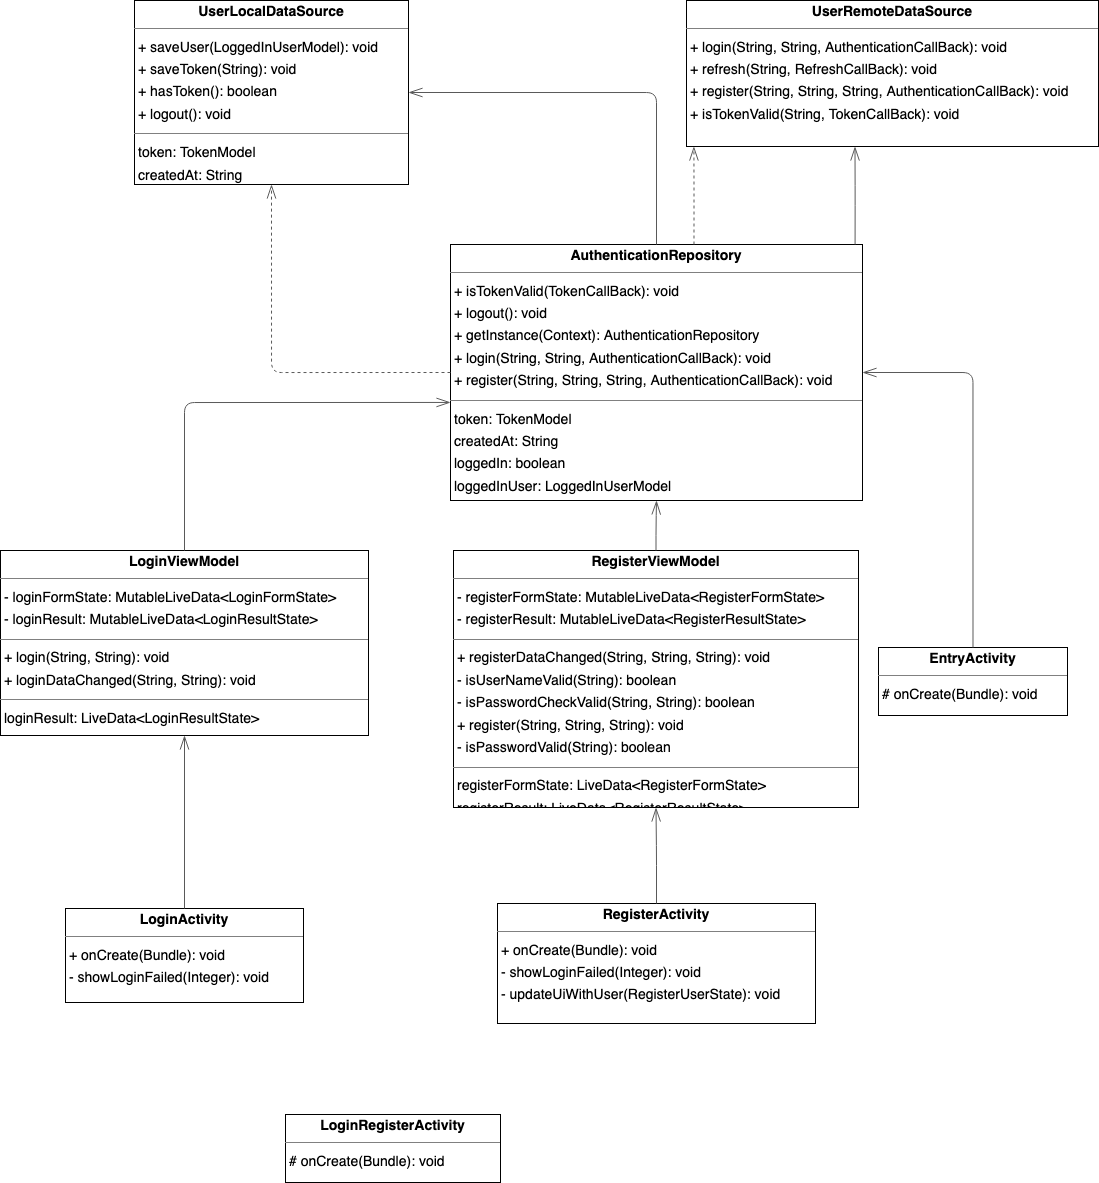

The diagram above was exported from draw.io. Its source (the exported page's mxGraphModel, read from the mxfile embedded in the PNG):
<mxGraphModel dx="1735" dy="1049" grid="1" gridSize="10" guides="1" tooltips="1" connect="1" arrows="1" fold="1" page="0" pageScale="1" pageWidth="827" pageHeight="1169" background="none" math="0" shadow="0">
  <root>
    <mxCell id="0" />
    <mxCell id="1" parent="0" />
    <mxCell id="node1" value="&lt;p style=&quot;margin:0px;margin-top:4px;text-align:center;&quot;&gt;&lt;b&gt;AuthenticationRepository&lt;/b&gt;&lt;/p&gt;&lt;hr size=&quot;1&quot;/&gt;&lt;p style=&quot;margin:0 0 0 4px;line-height:1.6;&quot;&gt;+ isTokenValid(TokenCallBack): void&lt;br/&gt;+ logout(): void&lt;br/&gt;+ getInstance(Context): AuthenticationRepository&lt;br/&gt;+ login(String, String, AuthenticationCallBack): void&lt;br/&gt;+ register(String, String, String, AuthenticationCallBack): void&lt;/p&gt;&lt;hr size=&quot;1&quot;/&gt;&lt;p style=&quot;margin:0 0 0 4px;line-height:1.6;&quot;&gt; token: TokenModel&lt;br/&gt; createdAt: String&lt;br/&gt; loggedIn: boolean&lt;br/&gt; loggedInUser: LoggedInUserModel&lt;/p&gt;" style="verticalAlign=top;align=left;overflow=fill;fontSize=14;fontFamily=Helvetica;html=1;rounded=0;shadow=0;comic=0;labelBackgroundColor=none;strokeWidth=1;" parent="1" vertex="1">
      <mxGeometry x="255" y="230" width="412" height="256" as="geometry" />
    </mxCell>
    <mxCell id="node3" value="&lt;p style=&quot;margin:0px;margin-top:4px;text-align:center;&quot;&gt;&lt;b&gt;EntryActivity&lt;/b&gt;&lt;/p&gt;&lt;hr size=&quot;1&quot;/&gt;&lt;p style=&quot;margin:0 0 0 4px;line-height:1.6;&quot;&gt;# onCreate(Bundle): void&lt;/p&gt;" style="verticalAlign=top;align=left;overflow=fill;fontSize=14;fontFamily=Helvetica;html=1;rounded=0;shadow=0;comic=0;labelBackgroundColor=none;strokeWidth=1;" parent="1" vertex="1">
      <mxGeometry x="683" y="633" width="189" height="68" as="geometry" />
    </mxCell>
    <mxCell id="node6" value="&lt;p style=&quot;margin:0px;margin-top:4px;text-align:center;&quot;&gt;&lt;b&gt;LoginActivity&lt;/b&gt;&lt;/p&gt;&lt;hr size=&quot;1&quot;/&gt;&lt;p style=&quot;margin:0 0 0 4px;line-height:1.6;&quot;&gt;+ onCreate(Bundle): void&lt;br/&gt;- showLoginFailed(Integer): void&lt;/p&gt;" style="verticalAlign=top;align=left;overflow=fill;fontSize=14;fontFamily=Helvetica;html=1;rounded=0;shadow=0;comic=0;labelBackgroundColor=none;strokeWidth=1;" parent="1" vertex="1">
      <mxGeometry x="-130" y="894" width="238" height="94" as="geometry" />
    </mxCell>
    <mxCell id="node2" value="&lt;p style=&quot;margin:0px;margin-top:4px;text-align:center;&quot;&gt;&lt;b&gt;LoginRegisterActivity&lt;/b&gt;&lt;/p&gt;&lt;hr size=&quot;1&quot;/&gt;&lt;p style=&quot;margin:0 0 0 4px;line-height:1.6;&quot;&gt;# onCreate(Bundle): void&lt;/p&gt;" style="verticalAlign=top;align=left;overflow=fill;fontSize=14;fontFamily=Helvetica;html=1;rounded=0;shadow=0;comic=0;labelBackgroundColor=none;strokeWidth=1;" parent="1" vertex="1">
      <mxGeometry x="90" y="1100" width="215" height="68" as="geometry" />
    </mxCell>
    <mxCell id="node0" value="&lt;p style=&quot;margin:0px;margin-top:4px;text-align:center;&quot;&gt;&lt;b&gt;LoginViewModel&lt;/b&gt;&lt;/p&gt;&lt;hr size=&quot;1&quot;/&gt;&lt;p style=&quot;margin:0 0 0 4px;line-height:1.6;&quot;&gt;- loginFormState: MutableLiveData&amp;lt;LoginFormState&amp;gt;&lt;br/&gt;- loginResult: MutableLiveData&amp;lt;LoginResultState&amp;gt;&lt;/p&gt;&lt;hr size=&quot;1&quot;/&gt;&lt;p style=&quot;margin:0 0 0 4px;line-height:1.6;&quot;&gt;+ login(String, String): void&lt;br/&gt;+ loginDataChanged(String, String): void&lt;/p&gt;&lt;hr size=&quot;1&quot;/&gt;&lt;p style=&quot;margin:0 0 0 4px;line-height:1.6;&quot;&gt; loginResult: LiveData&amp;lt;LoginResultState&amp;gt;&lt;br/&gt; loginFormState: LiveData&amp;lt;LoginFormState&amp;gt;&lt;/p&gt;" style="verticalAlign=top;align=left;overflow=fill;fontSize=14;fontFamily=Helvetica;html=1;rounded=0;shadow=0;comic=0;labelBackgroundColor=none;strokeWidth=1;" parent="1" vertex="1">
      <mxGeometry x="-195" y="536" width="368" height="185" as="geometry" />
    </mxCell>
    <mxCell id="node5" value="&lt;p style=&quot;margin:0px;margin-top:4px;text-align:center;&quot;&gt;&lt;b&gt;RegisterActivity&lt;/b&gt;&lt;/p&gt;&lt;hr size=&quot;1&quot;/&gt;&lt;p style=&quot;margin:0 0 0 4px;line-height:1.6;&quot;&gt;+ onCreate(Bundle): void&lt;br/&gt;- showLoginFailed(Integer): void&lt;br/&gt;- updateUiWithUser(RegisterUserState): void&lt;/p&gt;" style="verticalAlign=top;align=left;overflow=fill;fontSize=14;fontFamily=Helvetica;html=1;rounded=0;shadow=0;comic=0;labelBackgroundColor=none;strokeWidth=1;" parent="1" vertex="1">
      <mxGeometry x="302" y="889" width="318" height="120" as="geometry" />
    </mxCell>
    <mxCell id="node8" value="&lt;p style=&quot;margin:0px;margin-top:4px;text-align:center;&quot;&gt;&lt;b&gt;RegisterViewModel&lt;/b&gt;&lt;/p&gt;&lt;hr size=&quot;1&quot;/&gt;&lt;p style=&quot;margin:0 0 0 4px;line-height:1.6;&quot;&gt;- registerFormState: MutableLiveData&amp;lt;RegisterFormState&amp;gt;&lt;br/&gt;- registerResult: MutableLiveData&amp;lt;RegisterResultState&amp;gt;&lt;/p&gt;&lt;hr size=&quot;1&quot;/&gt;&lt;p style=&quot;margin:0 0 0 4px;line-height:1.6;&quot;&gt;+ registerDataChanged(String, String, String): void&lt;br/&gt;- isUserNameValid(String): boolean&lt;br/&gt;- isPasswordCheckValid(String, String): boolean&lt;br/&gt;+ register(String, String, String): void&lt;br/&gt;- isPasswordValid(String): boolean&lt;/p&gt;&lt;hr size=&quot;1&quot;/&gt;&lt;p style=&quot;margin:0 0 0 4px;line-height:1.6;&quot;&gt; registerFormState: LiveData&amp;lt;RegisterFormState&amp;gt;&lt;br/&gt; registerResult: LiveData&amp;lt;RegisterResultState&amp;gt;&lt;/p&gt;" style="verticalAlign=top;align=left;overflow=fill;fontSize=14;fontFamily=Helvetica;html=1;rounded=0;shadow=0;comic=0;labelBackgroundColor=none;strokeWidth=1;" parent="1" vertex="1">
      <mxGeometry x="258" y="536" width="405" height="257" as="geometry" />
    </mxCell>
    <mxCell id="node4" value="&lt;p style=&quot;margin:0px;margin-top:4px;text-align:center;&quot;&gt;&lt;b&gt;UserLocalDataSource&lt;/b&gt;&lt;/p&gt;&lt;hr size=&quot;1&quot;/&gt;&lt;p style=&quot;margin:0 0 0 4px;line-height:1.6;&quot;&gt;+ saveUser(LoggedInUserModel): void&lt;br/&gt;+ saveToken(String): void&lt;br/&gt;+ hasToken(): boolean&lt;br/&gt;+ logout(): void&lt;/p&gt;&lt;hr size=&quot;1&quot;/&gt;&lt;p style=&quot;margin:0 0 0 4px;line-height:1.6;&quot;&gt; token: TokenModel&lt;br/&gt; createdAt: String&lt;/p&gt;" style="verticalAlign=top;align=left;overflow=fill;fontSize=14;fontFamily=Helvetica;html=1;rounded=0;shadow=0;comic=0;labelBackgroundColor=none;strokeWidth=1;" parent="1" vertex="1">
      <mxGeometry x="-61" y="-14" width="274" height="184" as="geometry" />
    </mxCell>
    <mxCell id="node7" value="&lt;p style=&quot;margin:0px;margin-top:4px;text-align:center;&quot;&gt;&lt;b&gt;UserRemoteDataSource&lt;/b&gt;&lt;/p&gt;&lt;hr size=&quot;1&quot;/&gt;&lt;p style=&quot;margin:0 0 0 4px;line-height:1.6;&quot;&gt;+ login(String, String, AuthenticationCallBack): void&lt;br/&gt;+ refresh(String, RefreshCallBack): void&lt;br/&gt;+ register(String, String, String, AuthenticationCallBack): void&lt;br/&gt;+ isTokenValid(String, TokenCallBack): void&lt;/p&gt;" style="verticalAlign=top;align=left;overflow=fill;fontSize=14;fontFamily=Helvetica;html=1;rounded=0;shadow=0;comic=0;labelBackgroundColor=none;strokeWidth=1;" parent="1" vertex="1">
      <mxGeometry x="491" y="-14" width="412" height="146" as="geometry" />
    </mxCell>
    <mxCell id="edge0" value="" style="html=1;rounded=1;edgeStyle=orthogonalEdgeStyle;dashed=0;startArrow=diamondThinstartSize=12;endArrow=openThin;endSize=12;strokeColor=#595959;exitX=0.500;exitY=0.000;exitDx=0;exitDy=0;entryX=1.000;entryY=0.500;entryDx=0;entryDy=0;" parent="1" source="node1" target="node4" edge="1">
      <mxGeometry width="50" height="50" relative="1" as="geometry">
        <Array as="points">
          <mxPoint x="461" y="78" />
        </Array>
      </mxGeometry>
    </mxCell>
    <mxCell id="edge1" value="" style="html=1;rounded=1;edgeStyle=orthogonalEdgeStyle;dashed=1;startArrow=none;endArrow=openThin;endSize=12;strokeColor=#595959;exitX=0.000;exitY=0.500;exitDx=0;exitDy=0;entryX=0.500;entryY=1.000;entryDx=0;entryDy=0;" parent="1" source="node1" target="node4" edge="1">
      <mxGeometry width="50" height="50" relative="1" as="geometry">
        <Array as="points">
          <mxPoint x="76" y="358" />
        </Array>
      </mxGeometry>
    </mxCell>
    <mxCell id="edge5" value="" style="html=1;rounded=1;edgeStyle=orthogonalEdgeStyle;dashed=1;startArrow=none;endArrow=openThin;endSize=12;strokeColor=#595959;exitX=0.591;exitY=0.000;exitDx=0;exitDy=0;entryX=0.018;entryY=1.000;entryDx=0;entryDy=0;" parent="1" source="node1" target="node7" edge="1">
      <mxGeometry width="50" height="50" relative="1" as="geometry">
        <Array as="points" />
      </mxGeometry>
    </mxCell>
    <mxCell id="edge8" value="" style="html=1;rounded=1;edgeStyle=orthogonalEdgeStyle;dashed=0;startArrow=diamondThinstartSize=12;endArrow=openThin;endSize=12;strokeColor=#595959;exitX=0.982;exitY=0.000;exitDx=0;exitDy=0;entryX=0.409;entryY=1.000;entryDx=0;entryDy=0;" parent="1" source="node1" target="node7" edge="1">
      <mxGeometry width="50" height="50" relative="1" as="geometry">
        <Array as="points" />
      </mxGeometry>
    </mxCell>
    <mxCell id="edge4" value="" style="html=1;rounded=1;edgeStyle=orthogonalEdgeStyle;dashed=0;startArrow=diamondThinstartSize=12;endArrow=openThin;endSize=12;strokeColor=#595959;exitX=0.500;exitY=0.001;exitDx=0;exitDy=0;entryX=1.000;entryY=0.500;entryDx=0;entryDy=0;" parent="1" source="node3" target="node1" edge="1">
      <mxGeometry width="50" height="50" relative="1" as="geometry">
        <Array as="points">
          <mxPoint x="778" y="358" />
        </Array>
      </mxGeometry>
    </mxCell>
    <mxCell id="edge2" value="" style="html=1;rounded=1;edgeStyle=orthogonalEdgeStyle;dashed=0;startArrow=diamondThinstartSize=12;endArrow=openThin;endSize=12;strokeColor=#595959;exitX=0.500;exitY=0.000;exitDx=0;exitDy=0;entryX=0.500;entryY=1.000;entryDx=0;entryDy=0;" parent="1" source="node6" target="node0" edge="1">
      <mxGeometry width="50" height="50" relative="1" as="geometry">
        <Array as="points" />
      </mxGeometry>
    </mxCell>
    <mxCell id="edge7" value="" style="html=1;rounded=1;edgeStyle=orthogonalEdgeStyle;dashed=0;startArrow=diamondThinstartSize=12;endArrow=openThin;endSize=12;strokeColor=#595959;exitX=0.500;exitY=0.000;exitDx=0;exitDy=0;entryX=0.000;entryY=0.617;entryDx=0;entryDy=0;" parent="1" source="node0" target="node1" edge="1">
      <mxGeometry width="50" height="50" relative="1" as="geometry">
        <Array as="points">
          <mxPoint x="-11" y="388" />
        </Array>
      </mxGeometry>
    </mxCell>
    <mxCell id="edge3" value="" style="html=1;rounded=1;edgeStyle=orthogonalEdgeStyle;dashed=0;startArrow=diamondThinstartSize=12;endArrow=openThin;endSize=12;strokeColor=#595959;exitX=0.500;exitY=0.000;exitDx=0;exitDy=0;entryX=0.500;entryY=1.000;entryDx=0;entryDy=0;" parent="1" source="node5" target="node8" edge="1">
      <mxGeometry width="50" height="50" relative="1" as="geometry">
        <Array as="points" />
      </mxGeometry>
    </mxCell>
    <mxCell id="edge6" value="" style="html=1;rounded=1;edgeStyle=orthogonalEdgeStyle;dashed=0;startArrow=diamondThinstartSize=12;endArrow=openThin;endSize=12;strokeColor=#595959;exitX=0.500;exitY=0.000;exitDx=0;exitDy=0;entryX=0.500;entryY=1.000;entryDx=0;entryDy=0;" parent="1" source="node8" target="node1" edge="1">
      <mxGeometry width="50" height="50" relative="1" as="geometry">
        <Array as="points" />
      </mxGeometry>
    </mxCell>
  </root>
</mxGraphModel>